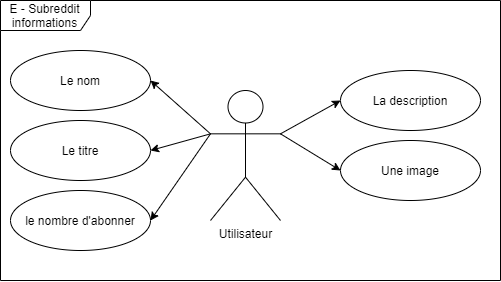

The diagram above was exported from draw.io. Its source (the exported page's mxGraphModel, read from the mxfile embedded in the PNG):
<mxGraphModel dx="400" dy="795" grid="1" gridSize="10" guides="1" tooltips="1" connect="1" arrows="1" fold="1" page="1" pageScale="1" pageWidth="827" pageHeight="1169" math="0" shadow="0">
  <root>
    <mxCell id="5y645MB5u6pYZ1cdc7gk-0" />
    <mxCell id="5y645MB5u6pYZ1cdc7gk-1" parent="5y645MB5u6pYZ1cdc7gk-0" />
    <mxCell id="S-lqEo-9gz5AU9_IeD6U-0" value="E - Subreddit informations" style="shape=umlFrame;whiteSpace=wrap;html=1;width=90;height=30;" vertex="1" parent="5y645MB5u6pYZ1cdc7gk-1">
      <mxGeometry x="10" y="20" width="500" height="280" as="geometry" />
    </mxCell>
    <mxCell id="S-lqEo-9gz5AU9_IeD6U-1" value="Utilisateur" style="shape=umlActor;verticalLabelPosition=bottom;verticalAlign=top;html=1;outlineConnect=0;" vertex="1" parent="5y645MB5u6pYZ1cdc7gk-1">
      <mxGeometry x="220" y="110" width="70" height="130" as="geometry" />
    </mxCell>
    <mxCell id="S-lqEo-9gz5AU9_IeD6U-2" value="La description" style="ellipse;whiteSpace=wrap;html=1;" vertex="1" parent="5y645MB5u6pYZ1cdc7gk-1">
      <mxGeometry x="350" y="90" width="140" height="60" as="geometry" />
    </mxCell>
    <mxCell id="S-lqEo-9gz5AU9_IeD6U-3" value="Une image" style="ellipse;whiteSpace=wrap;html=1;" vertex="1" parent="5y645MB5u6pYZ1cdc7gk-1">
      <mxGeometry x="350" y="160" width="140" height="60" as="geometry" />
    </mxCell>
    <mxCell id="S-lqEo-9gz5AU9_IeD6U-6" value="" style="endArrow=classic;html=1;exitX=1;exitY=0.3333333333333333;exitDx=0;exitDy=0;exitPerimeter=0;entryX=0;entryY=0.5;entryDx=0;entryDy=0;" edge="1" parent="5y645MB5u6pYZ1cdc7gk-1" source="S-lqEo-9gz5AU9_IeD6U-1" target="S-lqEo-9gz5AU9_IeD6U-2">
      <mxGeometry width="50" height="50" relative="1" as="geometry">
        <mxPoint x="260" y="460" as="sourcePoint" />
        <mxPoint x="310" y="410" as="targetPoint" />
      </mxGeometry>
    </mxCell>
    <mxCell id="S-lqEo-9gz5AU9_IeD6U-7" value="" style="endArrow=classic;html=1;exitX=1;exitY=0.3333333333333333;exitDx=0;exitDy=0;exitPerimeter=0;entryX=0;entryY=0.5;entryDx=0;entryDy=0;" edge="1" parent="5y645MB5u6pYZ1cdc7gk-1" source="S-lqEo-9gz5AU9_IeD6U-1" target="S-lqEo-9gz5AU9_IeD6U-3">
      <mxGeometry width="50" height="50" relative="1" as="geometry">
        <mxPoint x="300" y="410" as="sourcePoint" />
        <mxPoint x="350" y="360" as="targetPoint" />
      </mxGeometry>
    </mxCell>
    <mxCell id="S-lqEo-9gz5AU9_IeD6U-20" value="Le nom" style="ellipse;whiteSpace=wrap;html=1;" vertex="1" parent="5y645MB5u6pYZ1cdc7gk-1">
      <mxGeometry x="20" y="70" width="140" height="60" as="geometry" />
    </mxCell>
    <mxCell id="S-lqEo-9gz5AU9_IeD6U-21" value="Le titre" style="ellipse;whiteSpace=wrap;html=1;" vertex="1" parent="5y645MB5u6pYZ1cdc7gk-1">
      <mxGeometry x="20" y="140" width="140" height="60" as="geometry" />
    </mxCell>
    <mxCell id="S-lqEo-9gz5AU9_IeD6U-22" value="le nombre d'abonner" style="ellipse;whiteSpace=wrap;html=1;" vertex="1" parent="5y645MB5u6pYZ1cdc7gk-1">
      <mxGeometry x="20" y="210" width="140" height="60" as="geometry" />
    </mxCell>
    <mxCell id="S-lqEo-9gz5AU9_IeD6U-24" value="" style="endArrow=classic;html=1;exitX=0;exitY=0.3333333333333333;exitDx=0;exitDy=0;exitPerimeter=0;entryX=1;entryY=0.5;entryDx=0;entryDy=0;" edge="1" parent="5y645MB5u6pYZ1cdc7gk-1" source="S-lqEo-9gz5AU9_IeD6U-1" target="S-lqEo-9gz5AU9_IeD6U-20">
      <mxGeometry width="50" height="50" relative="1" as="geometry">
        <mxPoint x="140" y="220" as="sourcePoint" />
        <mxPoint x="240" y="190" as="targetPoint" />
      </mxGeometry>
    </mxCell>
    <mxCell id="S-lqEo-9gz5AU9_IeD6U-25" value="" style="endArrow=classic;html=1;entryX=1;entryY=0.5;entryDx=0;entryDy=0;exitX=0;exitY=0.3333333333333333;exitDx=0;exitDy=0;exitPerimeter=0;" edge="1" parent="5y645MB5u6pYZ1cdc7gk-1" source="S-lqEo-9gz5AU9_IeD6U-1" target="S-lqEo-9gz5AU9_IeD6U-21">
      <mxGeometry width="50" height="50" relative="1" as="geometry">
        <mxPoint x="220" y="150" as="sourcePoint" />
        <mxPoint x="210" y="380" as="targetPoint" />
      </mxGeometry>
    </mxCell>
    <mxCell id="S-lqEo-9gz5AU9_IeD6U-26" value="" style="endArrow=classic;html=1;exitX=0;exitY=0.3333333333333333;exitDx=0;exitDy=0;exitPerimeter=0;entryX=1;entryY=0.5;entryDx=0;entryDy=0;" edge="1" parent="5y645MB5u6pYZ1cdc7gk-1" source="S-lqEo-9gz5AU9_IeD6U-1" target="S-lqEo-9gz5AU9_IeD6U-22">
      <mxGeometry width="50" height="50" relative="1" as="geometry">
        <mxPoint x="180" y="250" as="sourcePoint" />
        <mxPoint x="230" y="200" as="targetPoint" />
      </mxGeometry>
    </mxCell>
  </root>
</mxGraphModel>